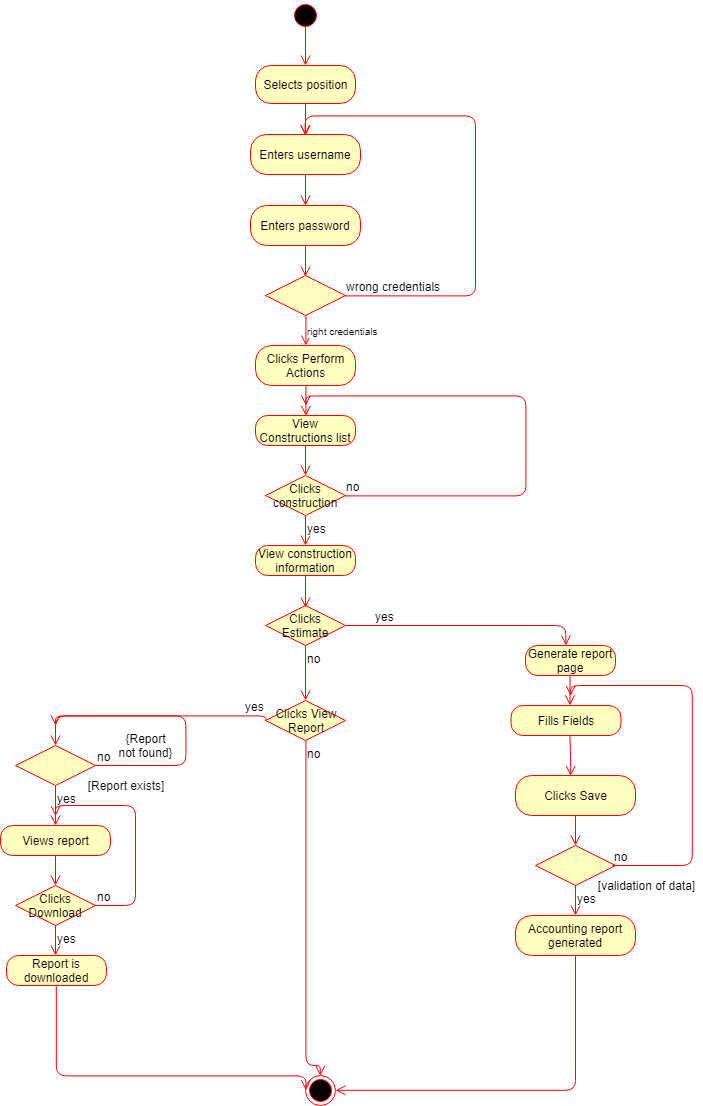

The diagram above was exported from draw.io. Its source (the exported page's mxGraphModel, read from the mxfile embedded in the PNG):
<mxGraphModel dx="577" dy="333" grid="1" gridSize="10" guides="1" tooltips="1" connect="1" arrows="1" fold="1" page="1" pageScale="1" pageWidth="850" pageHeight="1100" math="0" shadow="0">
  <root>
    <mxCell id="gx5BYXvUaKPjvLD-t3bv-0" />
    <mxCell id="gx5BYXvUaKPjvLD-t3bv-1" parent="gx5BYXvUaKPjvLD-t3bv-0" />
    <mxCell id="gx5BYXvUaKPjvLD-t3bv-2" value="" style="ellipse;html=1;shape=startState;fillColor=#000000;strokeColor=#ff0000;fontSize=12;" vertex="1" parent="gx5BYXvUaKPjvLD-t3bv-1">
      <mxGeometry x="390" y="20" width="30" height="30" as="geometry" />
    </mxCell>
    <mxCell id="gx5BYXvUaKPjvLD-t3bv-3" value="" style="edgeStyle=orthogonalEdgeStyle;html=1;verticalAlign=bottom;endArrow=open;endSize=8;strokeColor=#ff0000;fontSize=12;" edge="1" parent="gx5BYXvUaKPjvLD-t3bv-1">
      <mxGeometry relative="1" as="geometry">
        <mxPoint x="405" y="80" as="targetPoint" />
        <mxPoint x="405" y="50" as="sourcePoint" />
      </mxGeometry>
    </mxCell>
    <mxCell id="Bu5qZechzx3Fnj20Yirl-0" value="Selects position" style="rounded=1;whiteSpace=wrap;html=1;arcSize=40;fontColor=#000000;fillColor=#ffffc0;strokeColor=#ff0000;" vertex="1" parent="gx5BYXvUaKPjvLD-t3bv-1">
      <mxGeometry x="350" y="80" width="100" height="38" as="geometry" />
    </mxCell>
    <mxCell id="Bu5qZechzx3Fnj20Yirl-1" value="Enters username" style="rounded=1;whiteSpace=wrap;html=1;arcSize=40;fontColor=#000000;fillColor=#ffffc0;strokeColor=#ff0000;" vertex="1" parent="gx5BYXvUaKPjvLD-t3bv-1">
      <mxGeometry x="345" y="149" width="110" height="40" as="geometry" />
    </mxCell>
    <mxCell id="Bu5qZechzx3Fnj20Yirl-2" value="Enters password" style="rounded=1;whiteSpace=wrap;html=1;arcSize=40;fontColor=#000000;fillColor=#ffffc0;strokeColor=#ff0000;" vertex="1" parent="gx5BYXvUaKPjvLD-t3bv-1">
      <mxGeometry x="345" y="220" width="110" height="40" as="geometry" />
    </mxCell>
    <mxCell id="Bu5qZechzx3Fnj20Yirl-3" value="" style="rhombus;whiteSpace=wrap;html=1;fillColor=#ffffc0;strokeColor=#ff0000;fontSize=14;" vertex="1" parent="gx5BYXvUaKPjvLD-t3bv-1">
      <mxGeometry x="360" y="290" width="80" height="40" as="geometry" />
    </mxCell>
    <mxCell id="Bu5qZechzx3Fnj20Yirl-4" value="wrong credentials" style="edgeStyle=orthogonalEdgeStyle;html=1;align=left;verticalAlign=bottom;endArrow=open;endSize=8;strokeColor=#ff0000;fontSize=12;" edge="1" parent="gx5BYXvUaKPjvLD-t3bv-1" source="Bu5qZechzx3Fnj20Yirl-3">
      <mxGeometry x="-1" relative="1" as="geometry">
        <mxPoint x="400" y="140" as="targetPoint" />
        <Array as="points">
          <mxPoint x="570" y="310" />
          <mxPoint x="570" y="120" />
          <mxPoint x="400" y="120" />
        </Array>
      </mxGeometry>
    </mxCell>
    <mxCell id="Bu5qZechzx3Fnj20Yirl-5" value="&lt;font size=&quot;1&quot;&gt;right credentials&lt;/font&gt;" style="edgeStyle=orthogonalEdgeStyle;html=1;align=left;verticalAlign=top;endArrow=open;endSize=8;strokeColor=#ff0000;fontSize=14;entryX=0.5;entryY=0;entryDx=0;entryDy=0;" edge="1" parent="gx5BYXvUaKPjvLD-t3bv-1" source="Bu5qZechzx3Fnj20Yirl-3">
      <mxGeometry x="-1" relative="1" as="geometry">
        <mxPoint x="399.66666666666674" y="360" as="targetPoint" />
      </mxGeometry>
    </mxCell>
    <mxCell id="Bu5qZechzx3Fnj20Yirl-8" value="" style="edgeStyle=orthogonalEdgeStyle;html=1;verticalAlign=bottom;endArrow=open;endSize=8;strokeColor=#ff0000;fontSize=12;" edge="1" parent="gx5BYXvUaKPjvLD-t3bv-1" source="Bu5qZechzx3Fnj20Yirl-0">
      <mxGeometry relative="1" as="geometry">
        <mxPoint x="400" y="150" as="targetPoint" />
        <mxPoint x="400" y="120" as="sourcePoint" />
      </mxGeometry>
    </mxCell>
    <mxCell id="Bu5qZechzx3Fnj20Yirl-9" value="" style="edgeStyle=orthogonalEdgeStyle;html=1;verticalAlign=bottom;endArrow=open;endSize=8;strokeColor=#ff0000;fontSize=12;" edge="1" parent="gx5BYXvUaKPjvLD-t3bv-1">
      <mxGeometry relative="1" as="geometry">
        <mxPoint x="399.5" y="218.99999999999994" as="targetPoint" />
        <mxPoint x="399.5" y="188.99999999999994" as="sourcePoint" />
      </mxGeometry>
    </mxCell>
    <mxCell id="Bu5qZechzx3Fnj20Yirl-10" value="" style="edgeStyle=orthogonalEdgeStyle;html=1;verticalAlign=bottom;endArrow=open;endSize=8;strokeColor=#ff0000;fontSize=12;" edge="1" parent="gx5BYXvUaKPjvLD-t3bv-1">
      <mxGeometry relative="1" as="geometry">
        <mxPoint x="399.5" y="289.99999999999994" as="targetPoint" />
        <mxPoint x="399.5" y="259.99999999999994" as="sourcePoint" />
      </mxGeometry>
    </mxCell>
    <mxCell id="Bu5qZechzx3Fnj20Yirl-11" value="Clicks Actions" style="rounded=1;whiteSpace=wrap;html=1;arcSize=40;fontColor=#000000;fillColor=#ffffc0;strokeColor=#ff0000;" vertex="1" parent="gx5BYXvUaKPjvLD-t3bv-1">
      <mxGeometry x="350" y="360" width="100" height="30" as="geometry" />
    </mxCell>
    <mxCell id="Bu5qZechzx3Fnj20Yirl-12" value="" style="edgeStyle=orthogonalEdgeStyle;html=1;verticalAlign=bottom;endArrow=open;endSize=8;strokeColor=#ff0000;fontSize=12;" edge="1" source="Bu5qZechzx3Fnj20Yirl-11" parent="gx5BYXvUaKPjvLD-t3bv-1">
      <mxGeometry relative="1" as="geometry">
        <mxPoint x="400" y="410" as="targetPoint" />
      </mxGeometry>
    </mxCell>
    <mxCell id="Bu5qZechzx3Fnj20Yirl-13" value="Clicks Materials&lt;br&gt;" style="rounded=1;whiteSpace=wrap;html=1;arcSize=40;fontColor=#000000;fillColor=#ffffc0;strokeColor=#ff0000;" vertex="1" parent="gx5BYXvUaKPjvLD-t3bv-1">
      <mxGeometry x="350" y="410" width="100" height="30" as="geometry" />
    </mxCell>
    <mxCell id="Bu5qZechzx3Fnj20Yirl-14" value="" style="edgeStyle=orthogonalEdgeStyle;html=1;verticalAlign=bottom;endArrow=open;endSize=8;strokeColor=#ff0000;fontSize=12;" edge="1" source="Bu5qZechzx3Fnj20Yirl-13" parent="gx5BYXvUaKPjvLD-t3bv-1">
      <mxGeometry relative="1" as="geometry">
        <mxPoint x="400" y="470" as="targetPoint" />
      </mxGeometry>
    </mxCell>
    <mxCell id="Bu5qZechzx3Fnj20Yirl-15" value="Clicks Material&lt;br&gt;Mangement&lt;br&gt;" style="rhombus;whiteSpace=wrap;html=1;fillColor=#ffffc0;strokeColor=#ff0000;fontSize=12;" vertex="1" parent="gx5BYXvUaKPjvLD-t3bv-1">
      <mxGeometry x="345" y="470" width="110" height="50" as="geometry" />
    </mxCell>
    <mxCell id="Bu5qZechzx3Fnj20Yirl-16" value="yes" style="edgeStyle=orthogonalEdgeStyle;html=1;align=left;verticalAlign=bottom;endArrow=open;endSize=8;strokeColor=#ff0000;fontSize=12;" edge="1" source="Bu5qZechzx3Fnj20Yirl-15" parent="gx5BYXvUaKPjvLD-t3bv-1" target="Bu5qZechzx3Fnj20Yirl-18">
      <mxGeometry x="-1" relative="1" as="geometry">
        <mxPoint x="650" y="520" as="targetPoint" />
        <Array as="points">
          <mxPoint x="645" y="495" />
        </Array>
      </mxGeometry>
    </mxCell>
    <mxCell id="Bu5qZechzx3Fnj20Yirl-17" value="no" style="edgeStyle=orthogonalEdgeStyle;html=1;align=left;verticalAlign=top;endArrow=open;endSize=8;strokeColor=#ff0000;fontSize=12;" edge="1" source="Bu5qZechzx3Fnj20Yirl-15" parent="gx5BYXvUaKPjvLD-t3bv-1">
      <mxGeometry x="-1" relative="1" as="geometry">
        <mxPoint x="400" y="570" as="targetPoint" />
      </mxGeometry>
    </mxCell>
    <mxCell id="Bu5qZechzx3Fnj20Yirl-18" value="Enters page" style="rounded=1;whiteSpace=wrap;html=1;arcSize=40;fontColor=#000000;fillColor=#ffffc0;strokeColor=#ff0000;" vertex="1" parent="gx5BYXvUaKPjvLD-t3bv-1">
      <mxGeometry x="600" y="510" width="90" height="30" as="geometry" />
    </mxCell>
    <mxCell id="Bu5qZechzx3Fnj20Yirl-21" value="" style="edgeStyle=orthogonalEdgeStyle;html=1;verticalAlign=bottom;endArrow=open;endSize=8;strokeColor=#ff0000;fontSize=12;" edge="1" parent="gx5BYXvUaKPjvLD-t3bv-1">
      <mxGeometry relative="1" as="geometry">
        <mxPoint x="644.5" y="559.5" as="targetPoint" />
        <mxPoint x="645" y="539.5" as="sourcePoint" />
        <Array as="points">
          <mxPoint x="645" y="549.5" />
        </Array>
      </mxGeometry>
    </mxCell>
    <mxCell id="Bu5qZechzx3Fnj20Yirl-22" value="Clicks construction" style="rhombus;whiteSpace=wrap;html=1;fillColor=#ffffc0;strokeColor=#ff0000;fontSize=12;" vertex="1" parent="gx5BYXvUaKPjvLD-t3bv-1">
      <mxGeometry x="604" y="560" width="80" height="40" as="geometry" />
    </mxCell>
    <mxCell id="Bu5qZechzx3Fnj20Yirl-24" value="yes" style="edgeStyle=orthogonalEdgeStyle;html=1;align=left;verticalAlign=top;endArrow=open;endSize=8;strokeColor=#ff0000;fontSize=12;" edge="1" source="Bu5qZechzx3Fnj20Yirl-22" parent="gx5BYXvUaKPjvLD-t3bv-1">
      <mxGeometry x="-1" relative="1" as="geometry">
        <mxPoint x="644" y="630" as="targetPoint" />
      </mxGeometry>
    </mxCell>
    <mxCell id="Bu5qZechzx3Fnj20Yirl-25" value="Enters inventory table" style="rounded=1;whiteSpace=wrap;html=1;arcSize=40;fontColor=#000000;fillColor=#ffffc0;strokeColor=#ff0000;" vertex="1" parent="gx5BYXvUaKPjvLD-t3bv-1">
      <mxGeometry x="604" y="630" width="90" height="30" as="geometry" />
    </mxCell>
    <mxCell id="Bu5qZechzx3Fnj20Yirl-26" value="" style="edgeStyle=orthogonalEdgeStyle;html=1;verticalAlign=bottom;endArrow=open;endSize=8;strokeColor=#ff0000;fontSize=12;" edge="1" source="Bu5qZechzx3Fnj20Yirl-25" parent="gx5BYXvUaKPjvLD-t3bv-1">
      <mxGeometry relative="1" as="geometry">
        <mxPoint x="649" y="680" as="targetPoint" />
      </mxGeometry>
    </mxCell>
    <mxCell id="Bu5qZechzx3Fnj20Yirl-27" value="Enters amounts used" style="rounded=1;whiteSpace=wrap;html=1;arcSize=40;fontColor=#000000;fillColor=#ffffc0;strokeColor=#ff0000;" vertex="1" parent="gx5BYXvUaKPjvLD-t3bv-1">
      <mxGeometry x="610" y="680" width="90" height="30" as="geometry" />
    </mxCell>
    <mxCell id="Bu5qZechzx3Fnj20Yirl-28" value="" style="edgeStyle=orthogonalEdgeStyle;html=1;verticalAlign=bottom;endArrow=open;endSize=8;strokeColor=#ff0000;fontSize=12;" edge="1" source="Bu5qZechzx3Fnj20Yirl-27" parent="gx5BYXvUaKPjvLD-t3bv-1" target="Bu5qZechzx3Fnj20Yirl-29">
      <mxGeometry relative="1" as="geometry">
        <mxPoint x="655" y="735" as="targetPoint" />
      </mxGeometry>
    </mxCell>
    <mxCell id="Bu5qZechzx3Fnj20Yirl-29" value="Clicks Save" style="rounded=1;whiteSpace=wrap;html=1;arcSize=40;fontColor=#000000;fillColor=#ffffc0;strokeColor=#ff0000;" vertex="1" parent="gx5BYXvUaKPjvLD-t3bv-1">
      <mxGeometry x="606" y="730" width="98" height="20" as="geometry" />
    </mxCell>
    <mxCell id="Bu5qZechzx3Fnj20Yirl-30" value="" style="rhombus;whiteSpace=wrap;html=1;fillColor=#ffffc0;strokeColor=#ff0000;fontSize=12;" vertex="1" parent="gx5BYXvUaKPjvLD-t3bv-1">
      <mxGeometry x="617" y="780" width="76" height="30" as="geometry" />
    </mxCell>
    <mxCell id="Bu5qZechzx3Fnj20Yirl-31" value="no" style="edgeStyle=orthogonalEdgeStyle;html=1;align=left;verticalAlign=bottom;endArrow=open;endSize=8;strokeColor=#ff0000;fontSize=12;" edge="1" source="Bu5qZechzx3Fnj20Yirl-30" parent="gx5BYXvUaKPjvLD-t3bv-1">
      <mxGeometry x="-1" relative="1" as="geometry">
        <mxPoint x="650" y="670" as="targetPoint" />
        <Array as="points">
          <mxPoint x="770" y="795" />
          <mxPoint x="770" y="660" />
          <mxPoint x="650" y="660" />
        </Array>
      </mxGeometry>
    </mxCell>
    <mxCell id="Bu5qZechzx3Fnj20Yirl-32" value="yes" style="edgeStyle=orthogonalEdgeStyle;html=1;align=left;verticalAlign=top;endArrow=open;endSize=8;strokeColor=#ff0000;fontSize=12;" edge="1" source="Bu5qZechzx3Fnj20Yirl-30" parent="gx5BYXvUaKPjvLD-t3bv-1">
      <mxGeometry x="-1" relative="1" as="geometry">
        <mxPoint x="655" y="840" as="targetPoint" />
      </mxGeometry>
    </mxCell>
    <mxCell id="Bu5qZechzx3Fnj20Yirl-33" value="" style="edgeStyle=orthogonalEdgeStyle;html=1;verticalAlign=bottom;endArrow=open;endSize=8;strokeColor=#ff0000;fontSize=12;" edge="1" parent="gx5BYXvUaKPjvLD-t3bv-1">
      <mxGeometry relative="1" as="geometry">
        <mxPoint x="654.5" y="780" as="targetPoint" />
        <mxPoint x="654.5" y="750" as="sourcePoint" />
      </mxGeometry>
    </mxCell>
    <mxCell id="Bu5qZechzx3Fnj20Yirl-34" value="[validation of data]" style="text;html=1;strokeColor=none;fillColor=none;align=center;verticalAlign=middle;whiteSpace=wrap;rounded=0;fontSize=12;" vertex="1" parent="gx5BYXvUaKPjvLD-t3bv-1">
      <mxGeometry x="670" y="795" width="80" height="30" as="geometry" />
    </mxCell>
    <mxCell id="Bu5qZechzx3Fnj20Yirl-37" value="View stock in /&amp;nbsp;&lt;br&gt;stock out&lt;br&gt;" style="rounded=1;whiteSpace=wrap;html=1;arcSize=40;fontColor=#000000;fillColor=#ffffc0;strokeColor=#ff0000;" vertex="1" parent="gx5BYXvUaKPjvLD-t3bv-1">
      <mxGeometry x="617" y="840" width="83" height="30" as="geometry" />
    </mxCell>
    <mxCell id="Bu5qZechzx3Fnj20Yirl-38" value="" style="edgeStyle=orthogonalEdgeStyle;html=1;verticalAlign=bottom;endArrow=open;endSize=8;strokeColor=#ff0000;fontSize=12;entryX=1;entryY=0;entryDx=0;entryDy=0;" edge="1" source="Bu5qZechzx3Fnj20Yirl-37" parent="gx5BYXvUaKPjvLD-t3bv-1" target="1C14Huya7FIH9x-oAtvW-23">
      <mxGeometry relative="1" as="geometry">
        <mxPoint x="640" y="1020" as="targetPoint" />
        <Array as="points">
          <mxPoint x="658" y="890" />
          <mxPoint x="660" y="890" />
          <mxPoint x="660" y="1020" />
          <mxPoint x="446" y="1020" />
        </Array>
      </mxGeometry>
    </mxCell>
    <mxCell id="Bu5qZechzx3Fnj20Yirl-39" value="Clicks Order&amp;nbsp;&lt;br&gt;materials&lt;br&gt;" style="rhombus;whiteSpace=wrap;html=1;fillColor=#ffffc0;strokeColor=#ff0000;fontSize=12;" vertex="1" parent="gx5BYXvUaKPjvLD-t3bv-1">
      <mxGeometry x="360" y="570" width="80" height="40" as="geometry" />
    </mxCell>
    <mxCell id="Bu5qZechzx3Fnj20Yirl-40" value="yes" style="edgeStyle=orthogonalEdgeStyle;html=1;align=left;verticalAlign=bottom;endArrow=open;endSize=8;strokeColor=#ff0000;fontSize=12;" edge="1" source="Bu5qZechzx3Fnj20Yirl-39" parent="gx5BYXvUaKPjvLD-t3bv-1">
      <mxGeometry x="-0.5521" relative="1" as="geometry">
        <mxPoint x="190" y="610" as="targetPoint" />
        <Array as="points">
          <mxPoint x="190" y="590" />
        </Array>
        <mxPoint as="offset" />
      </mxGeometry>
    </mxCell>
    <mxCell id="Bu5qZechzx3Fnj20Yirl-41" value="no" style="edgeStyle=orthogonalEdgeStyle;html=1;align=left;verticalAlign=top;endArrow=open;endSize=8;strokeColor=#ff0000;fontSize=12;" edge="1" source="Bu5qZechzx3Fnj20Yirl-39" parent="gx5BYXvUaKPjvLD-t3bv-1">
      <mxGeometry x="-1" relative="1" as="geometry">
        <mxPoint x="400" y="670" as="targetPoint" />
      </mxGeometry>
    </mxCell>
    <mxCell id="Bu5qZechzx3Fnj20Yirl-43" value="Order materials&amp;nbsp;&lt;br&gt;page&lt;br&gt;" style="rounded=1;whiteSpace=wrap;html=1;arcSize=40;fontColor=#000000;fillColor=#ffffc0;strokeColor=#ff0000;" vertex="1" parent="gx5BYXvUaKPjvLD-t3bv-1">
      <mxGeometry x="140" y="610" width="90" height="30" as="geometry" />
    </mxCell>
    <mxCell id="1C14Huya7FIH9x-oAtvW-0" value="" style="edgeStyle=orthogonalEdgeStyle;html=1;verticalAlign=bottom;endArrow=open;endSize=8;strokeColor=#ff0000;fontSize=12;" edge="1" parent="gx5BYXvUaKPjvLD-t3bv-1">
      <mxGeometry relative="1" as="geometry">
        <mxPoint x="190" y="661" as="targetPoint" />
        <mxPoint x="190" y="641" as="sourcePoint" />
      </mxGeometry>
    </mxCell>
    <mxCell id="1C14Huya7FIH9x-oAtvW-1" value="Fills form" style="rounded=1;whiteSpace=wrap;html=1;arcSize=40;fontColor=#000000;fillColor=#ffffc0;strokeColor=#ff0000;" vertex="1" parent="gx5BYXvUaKPjvLD-t3bv-1">
      <mxGeometry x="145" y="660" width="80" height="20" as="geometry" />
    </mxCell>
    <mxCell id="1C14Huya7FIH9x-oAtvW-2" value="" style="edgeStyle=orthogonalEdgeStyle;html=1;verticalAlign=bottom;endArrow=open;endSize=8;strokeColor=#ff0000;fontSize=12;" edge="1" source="1C14Huya7FIH9x-oAtvW-1" parent="gx5BYXvUaKPjvLD-t3bv-1">
      <mxGeometry relative="1" as="geometry">
        <mxPoint x="185" y="700" as="targetPoint" />
        <Array as="points">
          <mxPoint x="185" y="700" />
          <mxPoint x="185" y="700" />
        </Array>
      </mxGeometry>
    </mxCell>
    <mxCell id="1C14Huya7FIH9x-oAtvW-3" value="Clicks order" style="rounded=1;whiteSpace=wrap;html=1;arcSize=40;fontColor=#000000;fillColor=#ffffc0;strokeColor=#ff0000;" vertex="1" parent="gx5BYXvUaKPjvLD-t3bv-1">
      <mxGeometry x="145" y="700" width="90" height="30" as="geometry" />
    </mxCell>
    <mxCell id="1C14Huya7FIH9x-oAtvW-4" value="" style="edgeStyle=orthogonalEdgeStyle;html=1;verticalAlign=bottom;endArrow=open;endSize=8;strokeColor=#ff0000;fontSize=12;" edge="1" source="1C14Huya7FIH9x-oAtvW-3" parent="gx5BYXvUaKPjvLD-t3bv-1">
      <mxGeometry relative="1" as="geometry">
        <mxPoint x="190" y="760" as="targetPoint" />
      </mxGeometry>
    </mxCell>
    <mxCell id="1C14Huya7FIH9x-oAtvW-6" value="" style="rhombus;whiteSpace=wrap;html=1;fillColor=#ffffc0;strokeColor=#ff0000;fontSize=12;" vertex="1" parent="gx5BYXvUaKPjvLD-t3bv-1">
      <mxGeometry x="150" y="760" width="80" height="40" as="geometry" />
    </mxCell>
    <mxCell id="1C14Huya7FIH9x-oAtvW-7" value="no" style="edgeStyle=orthogonalEdgeStyle;html=1;align=left;verticalAlign=bottom;endArrow=open;endSize=8;strokeColor=#ff0000;fontSize=12;" edge="1" source="1C14Huya7FIH9x-oAtvW-6" parent="gx5BYXvUaKPjvLD-t3bv-1">
      <mxGeometry x="-1" relative="1" as="geometry">
        <mxPoint x="190" y="650" as="targetPoint" />
        <Array as="points">
          <mxPoint x="270" y="780" />
          <mxPoint x="270" y="640" />
          <mxPoint x="190" y="640" />
        </Array>
      </mxGeometry>
    </mxCell>
    <mxCell id="1C14Huya7FIH9x-oAtvW-8" value="yes" style="edgeStyle=orthogonalEdgeStyle;html=1;align=left;verticalAlign=top;endArrow=open;endSize=8;strokeColor=#ff0000;fontSize=12;" edge="1" source="1C14Huya7FIH9x-oAtvW-6" parent="gx5BYXvUaKPjvLD-t3bv-1" target="1C14Huya7FIH9x-oAtvW-10">
      <mxGeometry x="-1" relative="1" as="geometry">
        <mxPoint x="190" y="830" as="targetPoint" />
      </mxGeometry>
    </mxCell>
    <mxCell id="1C14Huya7FIH9x-oAtvW-9" value="[validation of data]" style="text;html=1;strokeColor=none;fillColor=none;align=center;verticalAlign=middle;whiteSpace=wrap;rounded=0;fontSize=12;" vertex="1" parent="gx5BYXvUaKPjvLD-t3bv-1">
      <mxGeometry x="210" y="785" width="80" height="30" as="geometry" />
    </mxCell>
    <mxCell id="1C14Huya7FIH9x-oAtvW-10" value="Order transferred to database" style="rounded=1;whiteSpace=wrap;html=1;arcSize=40;fontColor=#000000;fillColor=#ffffc0;strokeColor=#ff0000;" vertex="1" parent="gx5BYXvUaKPjvLD-t3bv-1">
      <mxGeometry x="140" y="830" width="100" height="30" as="geometry" />
    </mxCell>
    <mxCell id="1C14Huya7FIH9x-oAtvW-11" value="Clicks View&lt;br&gt;Ordering history&lt;br&gt;" style="rhombus;whiteSpace=wrap;html=1;fillColor=#ffffc0;strokeColor=#ff0000;fontSize=12;" vertex="1" parent="gx5BYXvUaKPjvLD-t3bv-1">
      <mxGeometry x="350" y="670" width="100" height="60" as="geometry" />
    </mxCell>
    <mxCell id="1C14Huya7FIH9x-oAtvW-12" value="yes" style="edgeStyle=orthogonalEdgeStyle;html=1;align=left;verticalAlign=bottom;endArrow=open;endSize=8;strokeColor=#ff0000;fontSize=12;" edge="1" source="1C14Huya7FIH9x-oAtvW-11" parent="gx5BYXvUaKPjvLD-t3bv-1" target="1C14Huya7FIH9x-oAtvW-14">
      <mxGeometry x="-1" relative="1" as="geometry">
        <mxPoint x="530" y="720" as="targetPoint" />
        <Array as="points">
          <mxPoint x="530" y="700" />
        </Array>
      </mxGeometry>
    </mxCell>
    <mxCell id="1C14Huya7FIH9x-oAtvW-13" value="no" style="edgeStyle=orthogonalEdgeStyle;html=1;align=left;verticalAlign=top;endArrow=open;endSize=8;strokeColor=#ff0000;fontSize=12;entryX=0;entryY=0;entryDx=0;entryDy=0;" edge="1" source="1C14Huya7FIH9x-oAtvW-11" parent="gx5BYXvUaKPjvLD-t3bv-1" target="1C14Huya7FIH9x-oAtvW-23">
      <mxGeometry x="-1" relative="1" as="geometry">
        <mxPoint x="400" y="1010" as="targetPoint" />
      </mxGeometry>
    </mxCell>
    <mxCell id="1C14Huya7FIH9x-oAtvW-14" value="Ordering history page&lt;br&gt;" style="rounded=1;whiteSpace=wrap;html=1;arcSize=40;fontColor=#000000;fillColor=#ffffc0;strokeColor=#ff0000;" vertex="1" parent="gx5BYXvUaKPjvLD-t3bv-1">
      <mxGeometry x="480" y="725" width="90" height="30" as="geometry" />
    </mxCell>
    <mxCell id="1C14Huya7FIH9x-oAtvW-16" value="" style="edgeStyle=orthogonalEdgeStyle;html=1;verticalAlign=bottom;endArrow=open;endSize=8;strokeColor=#ff0000;fontSize=12;" edge="1" parent="gx5BYXvUaKPjvLD-t3bv-1">
      <mxGeometry relative="1" as="geometry">
        <mxPoint x="530" y="780" as="targetPoint" />
        <mxPoint x="530" y="755" as="sourcePoint" />
      </mxGeometry>
    </mxCell>
    <mxCell id="1C14Huya7FIH9x-oAtvW-17" value="Views ordered materials" style="rounded=1;whiteSpace=wrap;html=1;arcSize=40;fontColor=#000000;fillColor=#ffffc0;strokeColor=#ff0000;" vertex="1" parent="gx5BYXvUaKPjvLD-t3bv-1">
      <mxGeometry x="490" y="780" width="90" height="30" as="geometry" />
    </mxCell>
    <mxCell id="1C14Huya7FIH9x-oAtvW-18" value="" style="edgeStyle=orthogonalEdgeStyle;html=1;verticalAlign=bottom;endArrow=open;endSize=8;strokeColor=#ff0000;fontSize=12;" edge="1" source="1C14Huya7FIH9x-oAtvW-17" parent="gx5BYXvUaKPjvLD-t3bv-1">
      <mxGeometry relative="1" as="geometry">
        <mxPoint x="535" y="840" as="targetPoint" />
        <Array as="points">
          <mxPoint x="535" y="830" />
          <mxPoint x="535" y="830" />
        </Array>
      </mxGeometry>
    </mxCell>
    <mxCell id="1C14Huya7FIH9x-oAtvW-19" value="Clicks Download" style="rhombus;whiteSpace=wrap;html=1;fillColor=#ffffc0;strokeColor=#ff0000;fontSize=12;" vertex="1" parent="gx5BYXvUaKPjvLD-t3bv-1">
      <mxGeometry x="495" y="840" width="80" height="40" as="geometry" />
    </mxCell>
    <mxCell id="1C14Huya7FIH9x-oAtvW-20" value="no" style="edgeStyle=orthogonalEdgeStyle;html=1;align=left;verticalAlign=bottom;endArrow=open;endSize=8;strokeColor=#ff0000;fontSize=12;" edge="1" source="1C14Huya7FIH9x-oAtvW-19" parent="gx5BYXvUaKPjvLD-t3bv-1">
      <mxGeometry x="-1" relative="1" as="geometry">
        <mxPoint x="530" y="770" as="targetPoint" />
        <Array as="points">
          <mxPoint x="600" y="860" />
          <mxPoint x="600" y="760" />
        </Array>
      </mxGeometry>
    </mxCell>
    <mxCell id="1C14Huya7FIH9x-oAtvW-21" value="yes" style="edgeStyle=orthogonalEdgeStyle;html=1;align=left;verticalAlign=top;endArrow=open;endSize=8;strokeColor=#ff0000;fontSize=12;" edge="1" source="1C14Huya7FIH9x-oAtvW-19" parent="gx5BYXvUaKPjvLD-t3bv-1" target="1C14Huya7FIH9x-oAtvW-22">
      <mxGeometry x="-1" relative="1" as="geometry">
        <mxPoint x="535" y="920" as="targetPoint" />
      </mxGeometry>
    </mxCell>
    <mxCell id="1C14Huya7FIH9x-oAtvW-22" value="Table is downloaded" style="rounded=1;whiteSpace=wrap;html=1;arcSize=40;fontColor=#000000;fillColor=#ffffc0;strokeColor=#ff0000;" vertex="1" parent="gx5BYXvUaKPjvLD-t3bv-1">
      <mxGeometry x="487.5" y="920" width="95" height="30" as="geometry" />
    </mxCell>
    <mxCell id="1C14Huya7FIH9x-oAtvW-23" value="" style="ellipse;html=1;shape=endState;fillColor=#000000;strokeColor=#ff0000;fontSize=12;" vertex="1" parent="gx5BYXvUaKPjvLD-t3bv-1">
      <mxGeometry x="420" y="1030" width="30" height="30" as="geometry" />
    </mxCell>
    <mxCell id="1C14Huya7FIH9x-oAtvW-24" value="" style="edgeStyle=orthogonalEdgeStyle;html=1;verticalAlign=bottom;endArrow=open;endSize=8;strokeColor=#ff0000;fontSize=12;entryX=0;entryY=0.5;entryDx=0;entryDy=0;" edge="1" parent="gx5BYXvUaKPjvLD-t3bv-1" target="1C14Huya7FIH9x-oAtvW-23">
      <mxGeometry relative="1" as="geometry">
        <mxPoint x="189" y="890.1428571428571" as="targetPoint" />
        <mxPoint x="189" y="860" as="sourcePoint" />
        <Array as="points">
          <mxPoint x="189" y="1045" />
        </Array>
      </mxGeometry>
    </mxCell>
    <mxCell id="1C14Huya7FIH9x-oAtvW-25" value="" style="edgeStyle=orthogonalEdgeStyle;html=1;verticalAlign=bottom;endArrow=open;endSize=8;strokeColor=#ff0000;fontSize=12;entryX=1;entryY=0.5;entryDx=0;entryDy=0;" edge="1" parent="gx5BYXvUaKPjvLD-t3bv-1" target="1C14Huya7FIH9x-oAtvW-23">
      <mxGeometry relative="1" as="geometry">
        <mxPoint x="548.5" y="990" as="targetPoint" />
        <mxPoint x="529.9285714285713" y="950" as="sourcePoint" />
        <Array as="points">
          <mxPoint x="530" y="1045" />
        </Array>
      </mxGeometry>
    </mxCell>
  </root>
</mxGraphModel>